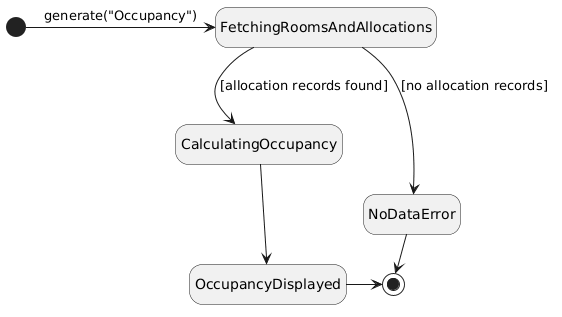

The diagram above was rendered by PlantUML. Its source (embedded in the PNG):
@startuml
hide empty description
[*] -> FetchingRoomsAndAllocations : generate("Occupancy")
FetchingRoomsAndAllocations --> CalculatingOccupancy : [allocation records found]
FetchingRoomsAndAllocations --> NoDataError : [no allocation records]
CalculatingOccupancy --> OccupancyDisplayed
OccupancyDisplayed -> [*]
NoDataError -> [*]
@enduml